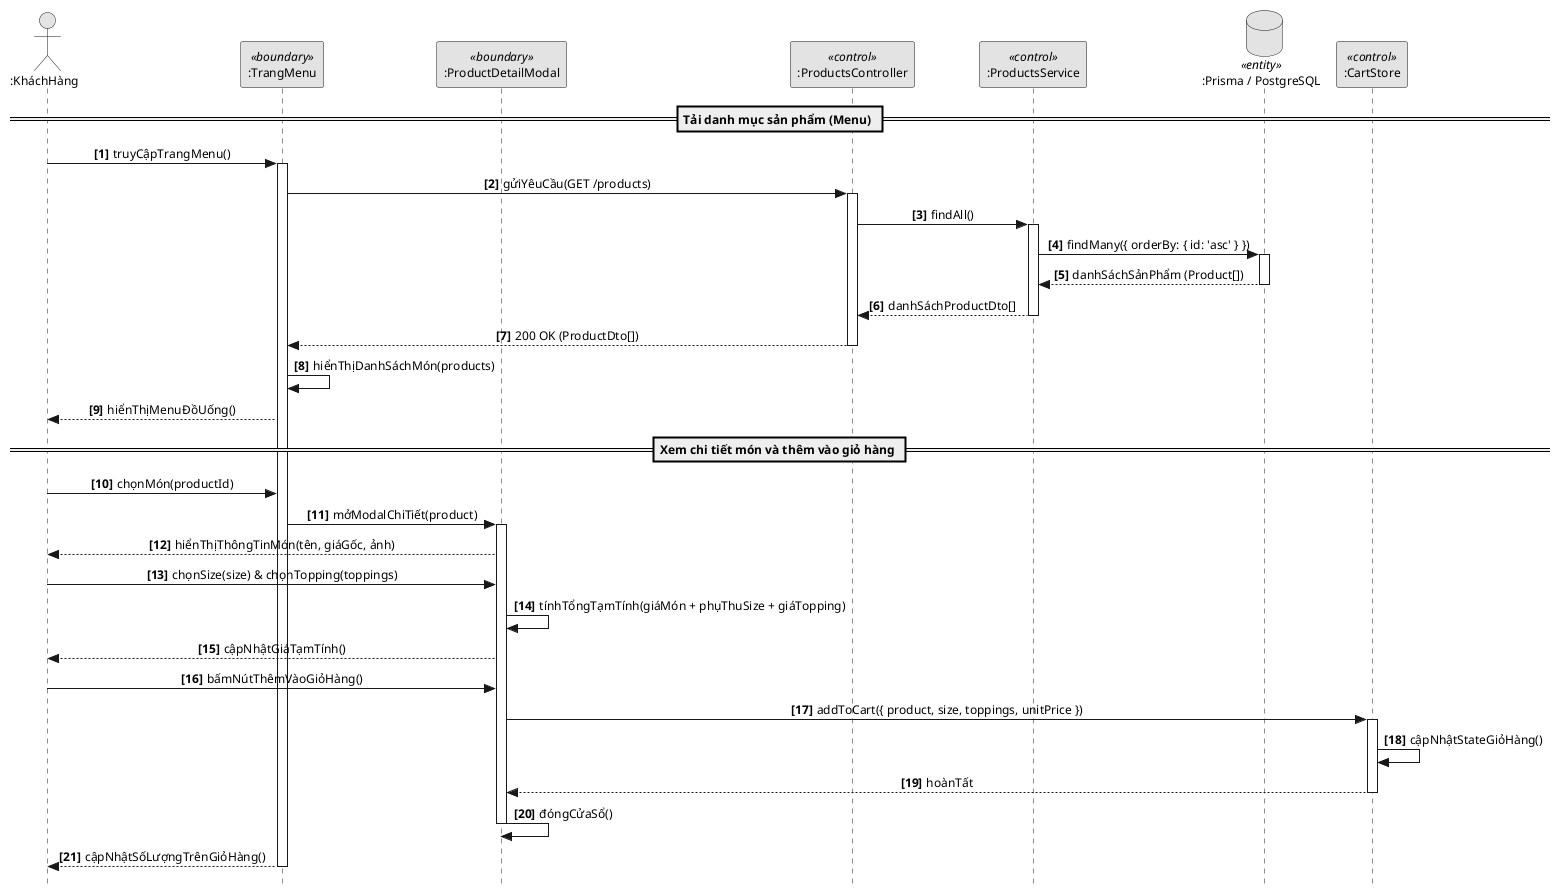

The diagram above was rendered by PlantUML. Its source (embedded in the PNG):
@startuml
skinparam style strictuml
skinparam defaultFontName Arial
skinparam defaultFontSize 12
skinparam monochrome true
skinparam shadowing false
skinparam sequenceMessageAlign center

actor ":KháchHàng" as User
participant ":TrangMenu" as UI <<boundary>>
participant ":ProductDetailModal" as Modal <<boundary>>
participant ":ProductsController" as Ctrl <<control>>
participant ":ProductsService" as Svc <<control>>
database ":Prisma / PostgreSQL" as DB <<entity>>
participant ":CartStore" as Store <<control>>

autonumber 1 "<b>[0]</b>"

== Tải danh mục sản phẩm (Menu) ==

User -> UI: truyCậpTrangMenu()
activate UI

UI -> Ctrl: gửiYêuCầu(GET /products)
activate Ctrl

Ctrl -> Svc: findAll()
activate Svc

Svc -> DB: findMany({ orderBy: { id: 'asc' } })
activate DB
DB --> Svc: danhSáchSảnPhẩm (Product[])
deactivate DB

Svc --> Ctrl: danhSáchProductDto[]
deactivate Svc

Ctrl --> UI: 200 OK (ProductDto[])
deactivate Ctrl

UI -> UI: hiểnThịDanhSáchMón(products)
UI --> User: hiểnThịMenuĐồUống()

== Xem chi tiết món và thêm vào giỏ hàng ==

User -> UI: chọnMón(productId)

UI -> Modal: mởModalChiTiết(product)
activate Modal
Modal --> User: hiểnThịThôngTinMón(tên, giáGốc, ảnh)

User -> Modal: chọnSize(size) & chọnTopping(toppings)
Modal -> Modal: tínhTổngTạmTính(giáMón + phụThuSize + giáTopping)
Modal --> User: cậpNhậtGiáTạmTính()

User -> Modal: bấmNútThêmVàoGiỏHàng()

Modal -> Store: addToCart({ product, size, toppings, unitPrice })
activate Store
Store -> Store: cậpNhậtStateGiỏHàng()
Store --> Modal: hoànTất
deactivate Store

Modal -> Modal: đóngCửaSổ()
deactivate Modal

UI --> User: cậpNhậtSốLượngTrênGiỏHàng()
deactivate UI

@enduml